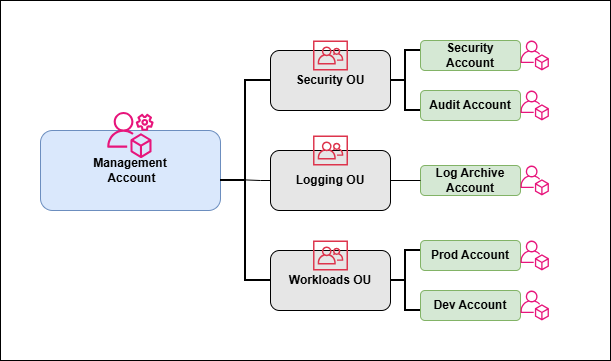

The diagram above was exported from draw.io. Its source (the exported page's mxGraphModel, read from the mxfile embedded in the PNG):
<mxGraphModel dx="6980" dy="709" grid="1" gridSize="10" guides="1" tooltips="1" connect="1" arrows="1" fold="1" page="1" pageScale="1" pageWidth="850" pageHeight="1100" math="0" shadow="0">
  <root>
    <mxCell id="0" />
    <mxCell id="1" parent="0" />
    <mxCell id="CbDtTHPeV1t_wKDuOwvf-41" value="" style="verticalLabelPosition=bottom;verticalAlign=top;html=1;shape=mxgraph.basic.rect;fillColor2=none;strokeWidth=1;size=20;indent=5;" vertex="1" parent="1">
      <mxGeometry x="-5300" y="320" width="610" height="360" as="geometry" />
    </mxCell>
    <mxCell id="CbDtTHPeV1t_wKDuOwvf-7" value="&lt;b&gt;Management&lt;/b&gt;&lt;div&gt;&lt;b&gt;&amp;nbsp;Account&lt;/b&gt;&lt;/div&gt;" style="rounded=1;whiteSpace=wrap;html=1;labelBackgroundColor=none;fillColor=#dae8fc;strokeColor=#6c8ebf;" vertex="1" parent="1">
      <mxGeometry x="-5260" y="450" width="180" height="80" as="geometry" />
    </mxCell>
    <mxCell id="CbDtTHPeV1t_wKDuOwvf-11" value="Security OU" style="rounded=1;whiteSpace=wrap;html=1;fillColor=#E6E6E6;fontStyle=1" vertex="1" parent="1">
      <mxGeometry x="-5030" y="370" width="120" height="60" as="geometry" />
    </mxCell>
    <mxCell id="CbDtTHPeV1t_wKDuOwvf-12" value="Workloads OU" style="rounded=1;whiteSpace=wrap;html=1;fillColor=#E6E6E6;fontStyle=1" vertex="1" parent="1">
      <mxGeometry x="-5030" y="570" width="120" height="60" as="geometry" />
    </mxCell>
    <mxCell id="CbDtTHPeV1t_wKDuOwvf-13" value="Logging OU" style="rounded=1;whiteSpace=wrap;html=1;fillColor=#E6E6E6;fontStyle=1" vertex="1" parent="1">
      <mxGeometry x="-5030" y="470" width="120" height="60" as="geometry" />
    </mxCell>
    <mxCell id="CbDtTHPeV1t_wKDuOwvf-15" value="" style="strokeWidth=2;html=1;shape=mxgraph.flowchart.annotation_2;align=left;labelPosition=right;pointerEvents=1;" vertex="1" parent="1">
      <mxGeometry x="-5080" y="400" width="50" height="200" as="geometry" />
    </mxCell>
    <mxCell id="CbDtTHPeV1t_wKDuOwvf-17" value="" style="endArrow=none;html=1;rounded=0;exitX=0.488;exitY=0.497;exitDx=0;exitDy=0;exitPerimeter=0;entryX=1;entryY=0.5;entryDx=0;entryDy=0;entryPerimeter=0;" edge="1" parent="1" source="CbDtTHPeV1t_wKDuOwvf-15" target="CbDtTHPeV1t_wKDuOwvf-15">
      <mxGeometry width="50" height="50" relative="1" as="geometry">
        <mxPoint x="-4930" y="420" as="sourcePoint" />
        <mxPoint x="-4880" y="370" as="targetPoint" />
        <Array as="points">
          <mxPoint x="-5040" y="500" />
        </Array>
      </mxGeometry>
    </mxCell>
    <mxCell id="CbDtTHPeV1t_wKDuOwvf-18" value="Security Account" style="rounded=1;whiteSpace=wrap;html=1;labelBackgroundColor=none;fillColor=#d5e8d4;strokeColor=#82b366;fontStyle=1" vertex="1" parent="1">
      <mxGeometry x="-4880" y="360" width="100" height="30" as="geometry" />
    </mxCell>
    <mxCell id="CbDtTHPeV1t_wKDuOwvf-20" value="Audit Account" style="rounded=1;whiteSpace=wrap;html=1;fillColor=#d5e8d4;strokeColor=#82b366;fontStyle=1" vertex="1" parent="1">
      <mxGeometry x="-4880" y="410" width="100" height="30" as="geometry" />
    </mxCell>
    <mxCell id="CbDtTHPeV1t_wKDuOwvf-21" value="" style="strokeWidth=2;html=1;shape=mxgraph.flowchart.annotation_2;align=left;labelPosition=right;pointerEvents=1;" vertex="1" parent="1">
      <mxGeometry x="-4910" y="370" width="30" height="60" as="geometry" />
    </mxCell>
    <mxCell id="CbDtTHPeV1t_wKDuOwvf-23" value="" style="strokeWidth=2;html=1;shape=mxgraph.flowchart.annotation_2;align=left;labelPosition=right;pointerEvents=1;" vertex="1" parent="1">
      <mxGeometry x="-4910" y="570" width="30" height="60" as="geometry" />
    </mxCell>
    <mxCell id="CbDtTHPeV1t_wKDuOwvf-25" value="Log Archive Account" style="rounded=1;whiteSpace=wrap;html=1;fillColor=#d5e8d4;strokeColor=#82b366;fontStyle=1" vertex="1" parent="1">
      <mxGeometry x="-4880" y="485" width="100" height="30" as="geometry" />
    </mxCell>
    <mxCell id="CbDtTHPeV1t_wKDuOwvf-27" value="Prod Account" style="rounded=1;whiteSpace=wrap;html=1;fillColor=#d5e8d4;strokeColor=#82b366;fontStyle=1" vertex="1" parent="1">
      <mxGeometry x="-4880" y="560" width="100" height="30" as="geometry" />
    </mxCell>
    <mxCell id="CbDtTHPeV1t_wKDuOwvf-28" value="Dev Account" style="rounded=1;whiteSpace=wrap;html=1;fillColor=#d5e8d4;strokeColor=#82b366;fontStyle=1" vertex="1" parent="1">
      <mxGeometry x="-4880" y="610" width="100" height="30" as="geometry" />
    </mxCell>
    <mxCell id="CbDtTHPeV1t_wKDuOwvf-29" value="" style="endArrow=none;html=1;rounded=0;exitX=1;exitY=0.5;exitDx=0;exitDy=0;entryX=0;entryY=0.5;entryDx=0;entryDy=0;" edge="1" parent="1" source="CbDtTHPeV1t_wKDuOwvf-13" target="CbDtTHPeV1t_wKDuOwvf-25">
      <mxGeometry width="50" height="50" relative="1" as="geometry">
        <mxPoint x="-4920" y="420" as="sourcePoint" />
        <mxPoint x="-4870" y="370" as="targetPoint" />
      </mxGeometry>
    </mxCell>
    <mxCell id="CbDtTHPeV1t_wKDuOwvf-30" value="" style="sketch=0;outlineConnect=0;fontColor=#232F3E;gradientColor=none;fillColor=#E7157B;strokeColor=none;dashed=0;verticalLabelPosition=bottom;verticalAlign=top;align=center;html=1;fontSize=12;fontStyle=0;aspect=fixed;pointerEvents=1;shape=mxgraph.aws4.organizations_account;" vertex="1" parent="1">
      <mxGeometry x="-4780" y="360" width="28.46" height="30" as="geometry" />
    </mxCell>
    <mxCell id="CbDtTHPeV1t_wKDuOwvf-31" value="" style="sketch=0;outlineConnect=0;fontColor=#232F3E;gradientColor=none;fillColor=#E7157B;strokeColor=none;dashed=0;verticalLabelPosition=bottom;verticalAlign=top;align=center;html=1;fontSize=12;fontStyle=0;aspect=fixed;pointerEvents=1;shape=mxgraph.aws4.organizations_account;" vertex="1" parent="1">
      <mxGeometry x="-4780" y="410" width="28.46" height="30" as="geometry" />
    </mxCell>
    <mxCell id="CbDtTHPeV1t_wKDuOwvf-32" value="" style="sketch=0;outlineConnect=0;fontColor=#232F3E;gradientColor=none;fillColor=#E7157B;strokeColor=none;dashed=0;verticalLabelPosition=bottom;verticalAlign=top;align=center;html=1;fontSize=12;fontStyle=0;aspect=fixed;pointerEvents=1;shape=mxgraph.aws4.organizations_account;" vertex="1" parent="1">
      <mxGeometry x="-4780" y="485" width="28.46" height="30" as="geometry" />
    </mxCell>
    <mxCell id="CbDtTHPeV1t_wKDuOwvf-33" value="" style="sketch=0;outlineConnect=0;fontColor=#232F3E;gradientColor=none;fillColor=#E7157B;strokeColor=none;dashed=0;verticalLabelPosition=bottom;verticalAlign=top;align=center;html=1;fontSize=12;fontStyle=0;aspect=fixed;pointerEvents=1;shape=mxgraph.aws4.organizations_account;" vertex="1" parent="1">
      <mxGeometry x="-4780" y="560" width="28.46" height="30" as="geometry" />
    </mxCell>
    <mxCell id="CbDtTHPeV1t_wKDuOwvf-34" value="" style="sketch=0;outlineConnect=0;fontColor=#232F3E;gradientColor=none;fillColor=#E7157B;strokeColor=none;dashed=0;verticalLabelPosition=bottom;verticalAlign=top;align=center;html=1;fontSize=12;fontStyle=0;aspect=fixed;pointerEvents=1;shape=mxgraph.aws4.organizations_account;" vertex="1" parent="1">
      <mxGeometry x="-4780" y="610" width="28.46" height="30" as="geometry" />
    </mxCell>
    <mxCell id="CbDtTHPeV1t_wKDuOwvf-36" value="" style="sketch=0;outlineConnect=0;fontColor=#232F3E;gradientColor=none;fillColor=#E7157B;strokeColor=none;dashed=0;verticalLabelPosition=bottom;verticalAlign=top;align=center;html=1;fontSize=12;fontStyle=0;aspect=fixed;pointerEvents=1;shape=mxgraph.aws4.organizations_management_account;" vertex="1" parent="1">
      <mxGeometry x="-5193.25" y="430" width="46.49" height="49" as="geometry" />
    </mxCell>
    <mxCell id="CbDtTHPeV1t_wKDuOwvf-38" value="" style="sketch=0;outlineConnect=0;fontColor=#232F3E;gradientColor=none;fillColor=#DD344C;strokeColor=none;dashed=0;verticalLabelPosition=bottom;verticalAlign=top;align=center;html=1;fontSize=12;fontStyle=0;aspect=fixed;pointerEvents=1;shape=mxgraph.aws4.organizations_organizational_unit;" vertex="1" parent="1">
      <mxGeometry x="-4987.47" y="360" width="34.93" height="30" as="geometry" />
    </mxCell>
    <mxCell id="CbDtTHPeV1t_wKDuOwvf-39" value="" style="sketch=0;outlineConnect=0;fontColor=#232F3E;gradientColor=none;fillColor=#DD344C;strokeColor=none;dashed=0;verticalLabelPosition=bottom;verticalAlign=top;align=center;html=1;fontSize=12;fontStyle=0;aspect=fixed;pointerEvents=1;shape=mxgraph.aws4.organizations_organizational_unit;" vertex="1" parent="1">
      <mxGeometry x="-4987.46" y="560" width="34.93" height="30" as="geometry" />
    </mxCell>
    <mxCell id="CbDtTHPeV1t_wKDuOwvf-40" value="" style="sketch=0;outlineConnect=0;fontColor=#232F3E;gradientColor=none;fillColor=#DD344C;strokeColor=none;dashed=0;verticalLabelPosition=bottom;verticalAlign=top;align=center;html=1;fontSize=12;fontStyle=0;aspect=fixed;pointerEvents=1;shape=mxgraph.aws4.organizations_organizational_unit;" vertex="1" parent="1">
      <mxGeometry x="-4987.46" y="455" width="34.93" height="30" as="geometry" />
    </mxCell>
  </root>
</mxGraphModel>